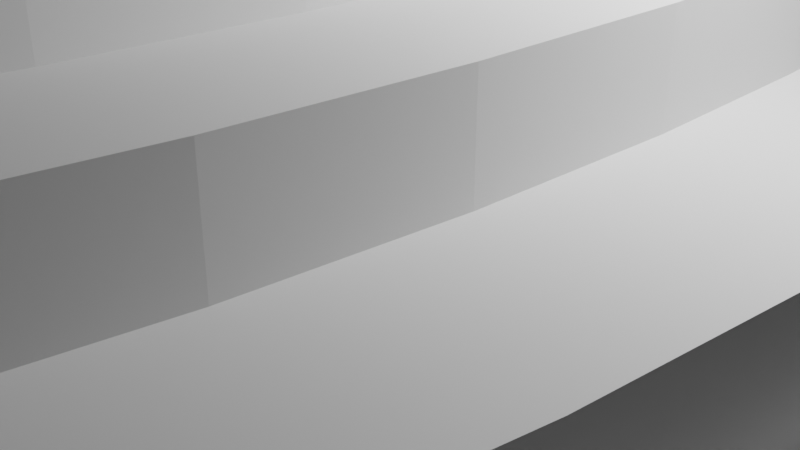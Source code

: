 # Source: pressbox.blend  (saved by Blender 2.92.15; exported with 4.5.12 LTS)
import bpy
from mathutils import Matrix  # noqa: F401  (used for matrix-valued properties, if any)

bpy.ops.wm.read_factory_settings(use_empty=True)
scene = bpy.context.scene
scene.name = 'Scene'

# ---- collections
col_collection = bpy.data.collections.new('Collection'); scene.collection.children.link(col_collection)

# ---- world
world_world = bpy.data.worlds.new('World'); scene.world = world_world
world_world.use_nodes = True; world_world.node_tree.nodes.clear()
_N = world_world.node_tree.nodes; _L = world_world.node_tree.links
n0 = _N.new('ShaderNodeOutputWorld'); n0.name = 'World Output'; n0.location = (300, 300)
n1 = _N.new('ShaderNodeBackground'); n1.name = 'Background'; n1.location = (10, 300)
n1.inputs[0].default_value = (0.05088, 0.05088, 0.05088, 1.0)
_L.new(n1.outputs[0], n0.inputs[0])
n0.is_active_output = True
world_world.color = (0.05088, 0.05088, 0.05088)
world_world.use_sun_shadow = False
world_world.sun_shadow_jitter_overblur = 0.0

# ---- cameras
cam_camera = bpy.data.cameras.new('Camera')
cam_camera.clip_end = 100.0
cam_camera.ortho_scale = 7.314

# ---- lights
light_light = bpy.data.lights.new('Light', 'POINT')
light_light.transmission_factor = 0.0
light_light.energy = 1000.0
light_light.shadow_soft_size = 0.1
light_light.shadow_maximum_resolution = 0.006
light_light.use_absolute_resolution = True

# ---- meshes
me_cube_001 = bpy.data.meshes.new('Cube.001')
me_cube_001.from_pydata([(-1.0, -1.0, -1.0), (-1.0, -1.0, 1.0), (-1.0, 1.0, -1.0), (-1.0, 1.0, 1.0), (1.0, -1.0, -1.0), (1.0, -1.0, 1.0), (1.0, 1.0, -1.0), (1.0, 1.0, 1.0)], [], [(0, 1, 3, 2), (2, 3, 7, 6), (6, 7, 5, 4), (4, 5, 1, 0), (2, 6, 4, 0), (7, 3, 1, 5)])
_uv = me_cube_001.uv_layers.new(name='UVMap')
_uv.uv.foreach_set('vector', [0.375, 0.0, 0.625, 0.0, 0.625, 0.25, 0.375, 0.25, 0.375, 0.25, 0.625, 0.25, 0.625, 0.5, 0.375, 0.5, 0.375, 0.5, 0.625, 0.5, 0.625, 0.75, 0.375, 0.75, 0.375, 0.75, 0.625, 0.75, 0.625, 1.0, 0.375, 1.0, 0.125, 0.5, 0.375, 0.5, 0.375, 0.75, 0.125, 0.75, 0.625, 0.5, 0.875, 0.5, 0.875, 0.75, 0.625, 0.75])
me_cube_001.use_remesh_fix_poles = True
me_cube_001.use_remesh_preserve_attributes = False
me_cube_001.use_mirror_vertex_groups = False
me_cube_001.update()
me_cylinder = bpy.data.meshes.new('Cylinder')
me_cylinder.from_pydata([(0.0, 1.0, -1.0), (0.0, 1.0, 1.0), (0.1951, 0.9808, -1.0), (0.1951, 0.9808, 1.0), (0.3827, 0.9239, -1.0), (0.3827, 0.9239, 1.0), (0.5556, 0.8315, -1.0), (0.5556, 0.8315, 1.0), (0.7071, 0.7071, -1.0), (0.7071, 0.7071, 1.0), (0.8315, 0.5556, -1.0), (0.8315, 0.5556, 1.0), (0.9239, 0.3827, -1.0), (0.9239, 0.3827, 1.0), (0.9808, 0.1951, -1.0), (0.9808, 0.1951, 1.0), (1.0, 7.55e-08, -1.0), (1.0, 7.55e-08, 1.0), (0.9808, -0.1951, -1.0), (0.9808, -0.1951, 1.0), (0.9239, -0.3827, -1.0), (0.9239, -0.3827, 1.0), (0.8315, -0.5556, -1.0), (0.8315, -0.5556, 1.0), (0.7071, -0.7071, -1.0), (0.7071, -0.7071, 1.0), (0.5556, -0.8315, -1.0), (0.5556, -0.8315, 1.0), (0.3827, -0.9239, -1.0), (0.3827, -0.9239, 1.0), (0.1951, -0.9808, -1.0), (0.1951, -0.9808, 1.0), (-3.258e-07, -1.0, -1.0), (-3.258e-07, -1.0, 1.0), (-0.1951, -0.9808, -1.0), (-0.1951, -0.9808, 1.0), (-0.3827, -0.9239, -1.0), (-0.3827, -0.9239, 1.0), (-0.5556, -0.8315, -1.0), (-0.5556, -0.8315, 1.0), (-0.7071, -0.7071, -1.0), (-0.7071, -0.7071, 1.0), (-0.8315, -0.5556, -1.0), (-0.8315, -0.5556, 1.0), (-0.9239, -0.3827, -1.0), (-0.9239, -0.3827, 1.0), (-0.9808, -0.1951, -1.0), (-0.9808, -0.1951, 1.0), (-1.0, 9.656e-07, -1.0), (-1.0, 9.656e-07, 1.0), (-0.9808, 0.1951, -1.0), (-0.9808, 0.1951, 1.0), (-0.9239, 0.3827, -1.0), (-0.9239, 0.3827, 1.0), (-0.8315, 0.5556, -1.0), (-0.8315, 0.5556, 1.0), (-0.7071, 0.7071, -1.0), (-0.7071, 0.7071, 1.0), (-0.5556, 0.8315, -1.0), (-0.5556, 0.8315, 1.0), (-0.3827, 0.9239, -1.0), (-0.3827, 0.9239, 1.0), (-0.1951, 0.9808, -1.0), (-0.1951, 0.9808, 1.0)], [], [(0, 1, 3, 2), (2, 3, 5, 4), (4, 5, 7, 6), (6, 7, 9, 8), (8, 9, 11, 10), (10, 11, 13, 12), (12, 13, 15, 14), (14, 15, 17, 16), (16, 17, 19, 18), (18, 19, 21, 20), (20, 21, 23, 22), (22, 23, 25, 24), (24, 25, 27, 26), (26, 27, 29, 28), (28, 29, 31, 30), (30, 31, 33, 32), (32, 33, 35, 34), (34, 35, 37, 36), (36, 37, 39, 38), (38, 39, 41, 40), (40, 41, 43, 42), (42, 43, 45, 44), (44, 45, 47, 46), (46, 47, 49, 48), (48, 49, 51, 50), (50, 51, 53, 52), (52, 53, 55, 54), (54, 55, 57, 56), (56, 57, 59, 58), (58, 59, 61, 60), (3, 1, 63, 61, 59, 57, 55, 53, 51, 49, 47, 45, 43, 41, 39, 37, 35, 33, 31, 29, 27, 25, 23, 21, 19, 17, 15, 13, 11, 9, 7, 5), (60, 61, 63, 62), (62, 63, 1, 0), (0, 2, 4, 6, 8, 10, 12, 14, 16, 18, 20, 22, 24, 26, 28, 30, 32, 34, 36, 38, 40, 42, 44, 46, 48, 50, 52, 54, 56, 58, 60, 62)])
_uv = me_cylinder.uv_layers.new(name='UVMap')
_uv.uv.foreach_set('vector', [1.0, 0.5, 1.0, 1.0, 0.9688, 1.0, 0.9688, 0.5, 0.9688, 0.5, 0.9688, 1.0, 0.9375, 1.0, 0.9375, 0.5, 0.9375, 0.5, 0.9375, 1.0, 0.9062, 1.0, 0.9062, 0.5, 0.9062, 0.5, 0.9062, 1.0, 0.875, 1.0, 0.875, 0.5, 0.875, 0.5, 0.875, 1.0, 0.8438, 1.0, 0.8438, 0.5, 0.8438, 0.5, 0.8438, 1.0, 0.8125, 1.0, 0.8125, 0.5, 0.8125, 0.5, 0.8125, 1.0, 0.7812, 1.0, 0.7812, 0.5, 0.7812, 0.5, 0.7812, 1.0, 0.75, 1.0, 0.75, 0.5, 0.75, 0.5, 0.75, 1.0, 0.7188, 1.0, 0.7188, 0.5, 0.7188, 0.5, 0.7188, 1.0, 0.6875, 1.0, 0.6875, 0.5, 0.6875, 0.5, 0.6875, 1.0, 0.6562, 1.0, 0.6562, 0.5, 0.6562, 0.5, 0.6562, 1.0, 0.625, 1.0, 0.625, 0.5, 0.625, 0.5, 0.625, 1.0, 0.5938, 1.0, 0.5938, 0.5, 0.5938, 0.5, 0.5938, 1.0, 0.5625, 1.0, 0.5625, 0.5, 0.5625, 0.5, 0.5625, 1.0, 0.5312, 1.0, 0.5312, 0.5, 0.5312, 0.5, 0.5312, 1.0, 0.5, 1.0, 0.5, 0.5, 0.5, 0.5, 0.5, 1.0, 0.4688, 1.0, 0.4688, 0.5, 0.4688, 0.5, 0.4688, 1.0, 0.4375, 1.0, 0.4375, 0.5, 0.4375, 0.5, 0.4375, 1.0, 0.4062, 1.0, 0.4062, 0.5, 0.4062, 0.5, 0.4062, 1.0, 0.375, 1.0, 0.375, 0.5, 0.375, 0.5, 0.375, 1.0, 0.3438, 1.0, 0.3438, 0.5, 0.3438, 0.5, 0.3438, 1.0, 0.3125, 1.0, 0.3125, 0.5, 0.3125, 0.5, 0.3125, 1.0, 0.2812, 1.0, 0.2812, 0.5, 0.2812, 0.5, 0.2812, 1.0, 0.25, 1.0, 0.25, 0.5, 0.25, 0.5, 0.25, 1.0, 0.2188, 1.0, 0.2188, 0.5, 0.2188, 0.5, 0.2188, 1.0, 0.1875, 1.0, 0.1875, 0.5, 0.1875, 0.5, 0.1875, 1.0, 0.1562, 1.0, 0.1562, 0.5, 0.1562, 0.5, 0.1562, 1.0, 0.125, 1.0, 0.125, 0.5, 0.125, 0.5, 0.125, 1.0, 0.09375, 1.0, 0.09375, 0.5, 0.09375, 0.5, 0.09375, 1.0, 0.0625, 1.0, 0.0625, 0.5, 0.2968, 0.4854, 0.25, 0.49, 0.2032, 0.4854, 0.1582, 0.4717, 0.1167, 0.4496, 0.08029, 0.4197, 0.05045, 0.3833, 0.02827, 0.3418, 0.01461, 0.2968, 0.01, 0.25, 0.01461, 0.2032, 0.02827, 0.1582, 0.05045, 0.1167, 0.08029, 0.08029, 0.1167, 0.05045, 0.1582, 0.02827, 0.2032, 0.01461, 0.25, 0.01, 0.2968, 0.01461, 0.3418, 0.02827, 0.3833, 0.05045, 0.4197, 0.08029, 0.4496, 0.1167, 0.4717, 0.1582, 0.4854, 0.2032, 0.49, 0.25, 0.4854, 0.2968, 0.4717, 0.3418, 0.4496, 0.3833, 0.4197, 0.4197, 0.3833, 0.4496, 0.3418, 0.4717, 0.0625, 0.5, 0.0625, 1.0, 0.03125, 1.0, 0.03125, 0.5, 0.03125, 0.5, 0.03125, 1.0, 0.0, 1.0, 0.0, 0.5, 0.75, 0.49, 0.7968, 0.4854, 0.8418, 0.4717, 0.8833, 0.4496, 0.9197, 0.4197, 0.9496, 0.3833, 0.9717, 0.3418, 0.9854, 0.2968, 0.99, 0.25, 0.9854, 0.2032, 0.9717, 0.1582, 0.9496, 0.1167, 0.9197, 0.08029, 0.8833, 0.05045, 0.8418, 0.02827, 0.7968, 0.01461, 0.75, 0.01, 0.7032, 0.01461, 0.6582, 0.02827, 0.6167, 0.05045, 0.5803, 0.08029, 0.5504, 0.1167, 0.5283, 0.1582, 0.5146, 0.2032, 0.51, 0.25, 0.5146, 0.2968, 0.5283, 0.3418, 0.5504, 0.3833, 0.5803, 0.4197, 0.6167, 0.4496, 0.6582, 0.4717, 0.7032, 0.4854])
me_cylinder.use_remesh_fix_poles = True
me_cylinder.use_remesh_preserve_attributes = False
me_cylinder.use_mirror_vertex_groups = False
me_cylinder.update()
me_cylinder_001 = bpy.data.meshes.new('Cylinder.001')
me_cylinder_001.from_pydata([(0.0, 1.0, -1.0), (0.0, 1.0, 1.0), (0.1951, 0.9808, -1.0), (0.1951, 0.9808, 1.0), (0.3827, 0.9239, -1.0), (0.3827, 0.9239, 1.0), (0.5556, 0.8315, -1.0), (0.5556, 0.8315, 1.0), (0.7071, 0.7071, -1.0), (0.7071, 0.7071, 1.0), (0.8315, 0.5556, -1.0), (0.8315, 0.5556, 1.0), (0.9239, 0.3827, -1.0), (0.9239, 0.3827, 1.0), (0.9808, 0.1951, -1.0), (0.9808, 0.1951, 1.0), (1.0, 7.55e-08, -1.0), (1.0, 7.55e-08, 1.0), (0.9808, -0.1951, -1.0), (0.9808, -0.1951, 1.0), (0.9239, -0.3827, -1.0), (0.9239, -0.3827, 1.0), (0.8315, -0.5556, -1.0), (0.8315, -0.5556, 1.0), (0.7071, -0.7071, -1.0), (0.7071, -0.7071, 1.0), (0.5556, -0.8315, -1.0), (0.5556, -0.8315, 1.0), (0.3827, -0.9239, -1.0), (0.3827, -0.9239, 1.0), (0.1951, -0.9808, -1.0), (0.1951, -0.9808, 1.0), (-3.258e-07, -1.0, -1.0), (-3.258e-07, -1.0, 1.0), (-0.1951, -0.9808, -1.0), (-0.1951, -0.9808, 1.0), (-0.3827, -0.9239, -1.0), (-0.3827, -0.9239, 1.0), (-0.5556, -0.8315, -1.0), (-0.5556, -0.8315, 1.0), (-0.7071, -0.7071, -1.0), (-0.7071, -0.7071, 1.0), (-0.8315, -0.5556, -1.0), (-0.8315, -0.5556, 1.0), (-0.9239, -0.3827, -1.0), (-0.9239, -0.3827, 1.0), (-0.9808, -0.1951, -1.0), (-0.9808, -0.1951, 1.0), (-1.0, 9.656e-07, -1.0), (-1.0, 9.656e-07, 1.0), (-0.9808, 0.1951, -1.0), (-0.9808, 0.1951, 1.0), (-0.9239, 0.3827, -1.0), (-0.9239, 0.3827, 1.0), (-0.8315, 0.5556, -1.0), (-0.8315, 0.5556, 1.0), (-0.7071, 0.7071, -1.0), (-0.7071, 0.7071, 1.0), (-0.5556, 0.8315, -1.0), (-0.5556, 0.8315, 1.0), (-0.3827, 0.9239, -1.0), (-0.3827, 0.9239, 1.0), (-0.1951, 0.9808, -1.0), (-0.1951, 0.9808, 1.0)], [], [(0, 1, 3, 2), (2, 3, 5, 4), (4, 5, 7, 6), (6, 7, 9, 8), (8, 9, 11, 10), (10, 11, 13, 12), (12, 13, 15, 14), (14, 15, 17, 16), (16, 17, 19, 18), (18, 19, 21, 20), (20, 21, 23, 22), (22, 23, 25, 24), (24, 25, 27, 26), (26, 27, 29, 28), (28, 29, 31, 30), (30, 31, 33, 32), (32, 33, 35, 34), (34, 35, 37, 36), (36, 37, 39, 38), (38, 39, 41, 40), (40, 41, 43, 42), (42, 43, 45, 44), (44, 45, 47, 46), (46, 47, 49, 48), (48, 49, 51, 50), (50, 51, 53, 52), (52, 53, 55, 54), (54, 55, 57, 56), (56, 57, 59, 58), (58, 59, 61, 60), (3, 1, 63, 61, 59, 57, 55, 53, 51, 49, 47, 45, 43, 41, 39, 37, 35, 33, 31, 29, 27, 25, 23, 21, 19, 17, 15, 13, 11, 9, 7, 5), (60, 61, 63, 62), (62, 63, 1, 0), (0, 2, 4, 6, 8, 10, 12, 14, 16, 18, 20, 22, 24, 26, 28, 30, 32, 34, 36, 38, 40, 42, 44, 46, 48, 50, 52, 54, 56, 58, 60, 62)])
_uv = me_cylinder_001.uv_layers.new(name='UVMap')
_uv.uv.foreach_set('vector', [1.0, 0.5, 1.0, 1.0, 0.9688, 1.0, 0.9688, 0.5, 0.9688, 0.5, 0.9688, 1.0, 0.9375, 1.0, 0.9375, 0.5, 0.9375, 0.5, 0.9375, 1.0, 0.9062, 1.0, 0.9062, 0.5, 0.9062, 0.5, 0.9062, 1.0, 0.875, 1.0, 0.875, 0.5, 0.875, 0.5, 0.875, 1.0, 0.8438, 1.0, 0.8438, 0.5, 0.8438, 0.5, 0.8438, 1.0, 0.8125, 1.0, 0.8125, 0.5, 0.8125, 0.5, 0.8125, 1.0, 0.7812, 1.0, 0.7812, 0.5, 0.7812, 0.5, 0.7812, 1.0, 0.75, 1.0, 0.75, 0.5, 0.75, 0.5, 0.75, 1.0, 0.7188, 1.0, 0.7188, 0.5, 0.7188, 0.5, 0.7188, 1.0, 0.6875, 1.0, 0.6875, 0.5, 0.6875, 0.5, 0.6875, 1.0, 0.6562, 1.0, 0.6562, 0.5, 0.6562, 0.5, 0.6562, 1.0, 0.625, 1.0, 0.625, 0.5, 0.625, 0.5, 0.625, 1.0, 0.5938, 1.0, 0.5938, 0.5, 0.5938, 0.5, 0.5938, 1.0, 0.5625, 1.0, 0.5625, 0.5, 0.5625, 0.5, 0.5625, 1.0, 0.5312, 1.0, 0.5312, 0.5, 0.5312, 0.5, 0.5312, 1.0, 0.5, 1.0, 0.5, 0.5, 0.5, 0.5, 0.5, 1.0, 0.4688, 1.0, 0.4688, 0.5, 0.4688, 0.5, 0.4688, 1.0, 0.4375, 1.0, 0.4375, 0.5, 0.4375, 0.5, 0.4375, 1.0, 0.4062, 1.0, 0.4062, 0.5, 0.4062, 0.5, 0.4062, 1.0, 0.375, 1.0, 0.375, 0.5, 0.375, 0.5, 0.375, 1.0, 0.3438, 1.0, 0.3438, 0.5, 0.3438, 0.5, 0.3438, 1.0, 0.3125, 1.0, 0.3125, 0.5, 0.3125, 0.5, 0.3125, 1.0, 0.2812, 1.0, 0.2812, 0.5, 0.2812, 0.5, 0.2812, 1.0, 0.25, 1.0, 0.25, 0.5, 0.25, 0.5, 0.25, 1.0, 0.2188, 1.0, 0.2188, 0.5, 0.2188, 0.5, 0.2188, 1.0, 0.1875, 1.0, 0.1875, 0.5, 0.1875, 0.5, 0.1875, 1.0, 0.1562, 1.0, 0.1562, 0.5, 0.1562, 0.5, 0.1562, 1.0, 0.125, 1.0, 0.125, 0.5, 0.125, 0.5, 0.125, 1.0, 0.09375, 1.0, 0.09375, 0.5, 0.09375, 0.5, 0.09375, 1.0, 0.0625, 1.0, 0.0625, 0.5, 0.2968, 0.4854, 0.25, 0.49, 0.2032, 0.4854, 0.1582, 0.4717, 0.1167, 0.4496, 0.08029, 0.4197, 0.05045, 0.3833, 0.02827, 0.3418, 0.01461, 0.2968, 0.01, 0.25, 0.01461, 0.2032, 0.02827, 0.1582, 0.05045, 0.1167, 0.08029, 0.08029, 0.1167, 0.05045, 0.1582, 0.02827, 0.2032, 0.01461, 0.25, 0.01, 0.2968, 0.01461, 0.3418, 0.02827, 0.3833, 0.05045, 0.4197, 0.08029, 0.4496, 0.1167, 0.4717, 0.1582, 0.4854, 0.2032, 0.49, 0.25, 0.4854, 0.2968, 0.4717, 0.3418, 0.4496, 0.3833, 0.4197, 0.4197, 0.3833, 0.4496, 0.3418, 0.4717, 0.0625, 0.5, 0.0625, 1.0, 0.03125, 1.0, 0.03125, 0.5, 0.03125, 0.5, 0.03125, 1.0, 0.0, 1.0, 0.0, 0.5, 0.75, 0.49, 0.7968, 0.4854, 0.8418, 0.4717, 0.8833, 0.4496, 0.9197, 0.4197, 0.9496, 0.3833, 0.9717, 0.3418, 0.9854, 0.2968, 0.99, 0.25, 0.9854, 0.2032, 0.9717, 0.1582, 0.9496, 0.1167, 0.9197, 0.08029, 0.8833, 0.05045, 0.8418, 0.02827, 0.7968, 0.01461, 0.75, 0.01, 0.7032, 0.01461, 0.6582, 0.02827, 0.6167, 0.05045, 0.5803, 0.08029, 0.5504, 0.1167, 0.5283, 0.1582, 0.5146, 0.2032, 0.51, 0.25, 0.5146, 0.2968, 0.5283, 0.3418, 0.5504, 0.3833, 0.5803, 0.4197, 0.6167, 0.4496, 0.6582, 0.4717, 0.7032, 0.4854])
me_cylinder_001.use_remesh_fix_poles = True
me_cylinder_001.use_remesh_preserve_attributes = False
me_cylinder_001.use_mirror_vertex_groups = False
me_cylinder_001.update()
me_cylinder_002 = bpy.data.meshes.new('Cylinder.002')
me_cylinder_002.from_pydata([(0.0, 1.0, -1.0), (0.0, 1.0, 1.0), (0.1951, 0.9808, -1.0), (0.1951, 0.9808, 1.0), (0.3827, 0.9239, -1.0), (0.3827, 0.9239, 1.0), (0.5556, 0.8315, -1.0), (0.5556, 0.8315, 1.0), (0.7071, 0.7071, -1.0), (0.7071, 0.7071, 1.0), (0.8315, 0.5556, -1.0), (0.8315, 0.5556, 1.0), (0.9239, 0.3827, -1.0), (0.9239, 0.3827, 1.0), (0.9808, 0.1951, -1.0), (0.9808, 0.1951, 1.0), (1.0, 7.55e-08, -1.0), (1.0, 7.55e-08, 1.0), (0.9808, -0.1951, -1.0), (0.9808, -0.1951, 1.0), (0.9239, -0.3827, -1.0), (0.9239, -0.3827, 1.0), (0.8315, -0.5556, -1.0), (0.8315, -0.5556, 1.0), (0.7071, -0.7071, -1.0), (0.7071, -0.7071, 1.0), (0.5556, -0.8315, -1.0), (0.5556, -0.8315, 1.0), (0.3827, -0.9239, -1.0), (0.3827, -0.9239, 1.0), (0.1951, -0.9808, -1.0), (0.1951, -0.9808, 1.0), (-3.258e-07, -1.0, -1.0), (-3.258e-07, -1.0, 1.0), (-0.1951, -0.9808, -1.0), (-0.1951, -0.9808, 1.0), (-0.3827, -0.9239, -1.0), (-0.3827, -0.9239, 1.0), (-0.5556, -0.8315, -1.0), (-0.5556, -0.8315, 1.0), (-0.7071, -0.7071, -1.0), (-0.7071, -0.7071, 1.0), (-0.8315, -0.5556, -1.0), (-0.8315, -0.5556, 1.0), (-0.9239, -0.3827, -1.0), (-0.9239, -0.3827, 1.0), (-0.9808, -0.1951, -1.0), (-0.9808, -0.1951, 1.0), (-1.0, 9.656e-07, -1.0), (-1.0, 9.656e-07, 1.0), (-0.9808, 0.1951, -1.0), (-0.9808, 0.1951, 1.0), (-0.9239, 0.3827, -1.0), (-0.9239, 0.3827, 1.0), (-0.8315, 0.5556, -1.0), (-0.8315, 0.5556, 1.0), (-0.7071, 0.7071, -1.0), (-0.7071, 0.7071, 1.0), (-0.5556, 0.8315, -1.0), (-0.5556, 0.8315, 1.0), (-0.3827, 0.9239, -1.0), (-0.3827, 0.9239, 1.0), (-0.1951, 0.9808, -1.0), (-0.1951, 0.9808, 1.0)], [], [(0, 1, 3, 2), (2, 3, 5, 4), (4, 5, 7, 6), (6, 7, 9, 8), (8, 9, 11, 10), (10, 11, 13, 12), (12, 13, 15, 14), (14, 15, 17, 16), (16, 17, 19, 18), (18, 19, 21, 20), (20, 21, 23, 22), (22, 23, 25, 24), (24, 25, 27, 26), (26, 27, 29, 28), (28, 29, 31, 30), (30, 31, 33, 32), (32, 33, 35, 34), (34, 35, 37, 36), (36, 37, 39, 38), (38, 39, 41, 40), (40, 41, 43, 42), (42, 43, 45, 44), (44, 45, 47, 46), (46, 47, 49, 48), (48, 49, 51, 50), (50, 51, 53, 52), (52, 53, 55, 54), (54, 55, 57, 56), (56, 57, 59, 58), (58, 59, 61, 60), (3, 1, 63, 61, 59, 57, 55, 53, 51, 49, 47, 45, 43, 41, 39, 37, 35, 33, 31, 29, 27, 25, 23, 21, 19, 17, 15, 13, 11, 9, 7, 5), (60, 61, 63, 62), (62, 63, 1, 0), (0, 2, 4, 6, 8, 10, 12, 14, 16, 18, 20, 22, 24, 26, 28, 30, 32, 34, 36, 38, 40, 42, 44, 46, 48, 50, 52, 54, 56, 58, 60, 62)])
_uv = me_cylinder_002.uv_layers.new(name='UVMap')
_uv.uv.foreach_set('vector', [1.0, 0.5, 1.0, 1.0, 0.9688, 1.0, 0.9688, 0.5, 0.9688, 0.5, 0.9688, 1.0, 0.9375, 1.0, 0.9375, 0.5, 0.9375, 0.5, 0.9375, 1.0, 0.9062, 1.0, 0.9062, 0.5, 0.9062, 0.5, 0.9062, 1.0, 0.875, 1.0, 0.875, 0.5, 0.875, 0.5, 0.875, 1.0, 0.8438, 1.0, 0.8438, 0.5, 0.8438, 0.5, 0.8438, 1.0, 0.8125, 1.0, 0.8125, 0.5, 0.8125, 0.5, 0.8125, 1.0, 0.7812, 1.0, 0.7812, 0.5, 0.7812, 0.5, 0.7812, 1.0, 0.75, 1.0, 0.75, 0.5, 0.75, 0.5, 0.75, 1.0, 0.7188, 1.0, 0.7188, 0.5, 0.7188, 0.5, 0.7188, 1.0, 0.6875, 1.0, 0.6875, 0.5, 0.6875, 0.5, 0.6875, 1.0, 0.6562, 1.0, 0.6562, 0.5, 0.6562, 0.5, 0.6562, 1.0, 0.625, 1.0, 0.625, 0.5, 0.625, 0.5, 0.625, 1.0, 0.5938, 1.0, 0.5938, 0.5, 0.5938, 0.5, 0.5938, 1.0, 0.5625, 1.0, 0.5625, 0.5, 0.5625, 0.5, 0.5625, 1.0, 0.5312, 1.0, 0.5312, 0.5, 0.5312, 0.5, 0.5312, 1.0, 0.5, 1.0, 0.5, 0.5, 0.5, 0.5, 0.5, 1.0, 0.4688, 1.0, 0.4688, 0.5, 0.4688, 0.5, 0.4688, 1.0, 0.4375, 1.0, 0.4375, 0.5, 0.4375, 0.5, 0.4375, 1.0, 0.4062, 1.0, 0.4062, 0.5, 0.4062, 0.5, 0.4062, 1.0, 0.375, 1.0, 0.375, 0.5, 0.375, 0.5, 0.375, 1.0, 0.3438, 1.0, 0.3438, 0.5, 0.3438, 0.5, 0.3438, 1.0, 0.3125, 1.0, 0.3125, 0.5, 0.3125, 0.5, 0.3125, 1.0, 0.2812, 1.0, 0.2812, 0.5, 0.2812, 0.5, 0.2812, 1.0, 0.25, 1.0, 0.25, 0.5, 0.25, 0.5, 0.25, 1.0, 0.2188, 1.0, 0.2188, 0.5, 0.2188, 0.5, 0.2188, 1.0, 0.1875, 1.0, 0.1875, 0.5, 0.1875, 0.5, 0.1875, 1.0, 0.1562, 1.0, 0.1562, 0.5, 0.1562, 0.5, 0.1562, 1.0, 0.125, 1.0, 0.125, 0.5, 0.125, 0.5, 0.125, 1.0, 0.09375, 1.0, 0.09375, 0.5, 0.09375, 0.5, 0.09375, 1.0, 0.0625, 1.0, 0.0625, 0.5, 0.2968, 0.4854, 0.25, 0.49, 0.2032, 0.4854, 0.1582, 0.4717, 0.1167, 0.4496, 0.08029, 0.4197, 0.05045, 0.3833, 0.02827, 0.3418, 0.01461, 0.2968, 0.01, 0.25, 0.01461, 0.2032, 0.02827, 0.1582, 0.05045, 0.1167, 0.08029, 0.08029, 0.1167, 0.05045, 0.1582, 0.02827, 0.2032, 0.01461, 0.25, 0.01, 0.2968, 0.01461, 0.3418, 0.02827, 0.3833, 0.05045, 0.4197, 0.08029, 0.4496, 0.1167, 0.4717, 0.1582, 0.4854, 0.2032, 0.49, 0.25, 0.4854, 0.2968, 0.4717, 0.3418, 0.4496, 0.3833, 0.4197, 0.4197, 0.3833, 0.4496, 0.3418, 0.4717, 0.0625, 0.5, 0.0625, 1.0, 0.03125, 1.0, 0.03125, 0.5, 0.03125, 0.5, 0.03125, 1.0, 0.0, 1.0, 0.0, 0.5, 0.75, 0.49, 0.7968, 0.4854, 0.8418, 0.4717, 0.8833, 0.4496, 0.9197, 0.4197, 0.9496, 0.3833, 0.9717, 0.3418, 0.9854, 0.2968, 0.99, 0.25, 0.9854, 0.2032, 0.9717, 0.1582, 0.9496, 0.1167, 0.9197, 0.08029, 0.8833, 0.05045, 0.8418, 0.02827, 0.7968, 0.01461, 0.75, 0.01, 0.7032, 0.01461, 0.6582, 0.02827, 0.6167, 0.05045, 0.5803, 0.08029, 0.5504, 0.1167, 0.5283, 0.1582, 0.5146, 0.2032, 0.51, 0.25, 0.5146, 0.2968, 0.5283, 0.3418, 0.5504, 0.3833, 0.5803, 0.4197, 0.6167, 0.4496, 0.6582, 0.4717, 0.7032, 0.4854])
me_cylinder_002.use_remesh_fix_poles = True
me_cylinder_002.use_remesh_preserve_attributes = False
me_cylinder_002.use_mirror_vertex_groups = False
me_cylinder_002.update()

# ---- objects
ob_light = bpy.data.objects.new('Light', light_light)
ob_camera = bpy.data.objects.new('Camera', cam_camera)
ob_cube = bpy.data.objects.new('Cube', me_cube_001)
ob_cylinder = bpy.data.objects.new('Cylinder', me_cylinder)
ob_cylinder_001 = bpy.data.objects.new('Cylinder.001', me_cylinder_001)
ob_cylinder_002 = bpy.data.objects.new('Cylinder.002', me_cylinder_002)

# ---- transforms, parenting, visibility, modifiers, constraints
ob_light.location = (4.076, 1.005, 5.904)
ob_light.rotation_euler = (0.6503, 0.05522, 1.866)
ob_light.lock_rotations_4d = False
ob_light.empty_display_type = 'ARROWS'
ob_light.color = (0.0, 0.0, 0.0, 0.0)
ob_light.lineart.crease_threshold = 0.0
ob_camera.location = (7.359, -6.926, 4.958)
ob_camera.rotation_euler = (1.109, 0.0, 0.8149)
ob_camera.lock_rotations_4d = False
ob_camera.empty_display_type = 'ARROWS'
ob_camera.color = (0.0, 0.0, 0.0, 0.0)
ob_camera.display_type = 'WIRE'
ob_camera.lineart.crease_threshold = 0.0
ob_cube.location = (0.0, 0.0, 0.0)
ob_cube.scale = (5.622, 10.77, 0.2835)
ob_cube.lineart.crease_threshold = 0.0
ob_cylinder.location = (-1.798, 0.0, 1.906)
ob_cylinder.scale = (3.091, 10.62, 2.096)
ob_cylinder.lineart.crease_threshold = 0.0
ob_cylinder_001.location = (-0.1833, 0.07198, 1.368)
ob_cylinder_001.scale = (3.091, 10.62, 1.416)
ob_cylinder_001.lineart.crease_threshold = 0.0
ob_cylinder_002.location = (1.859, 0.738, 0.8882)
ob_cylinder_002.scale = (3.091, 10.62, 0.8553)
ob_cylinder_002.lineart.crease_threshold = 0.0

# ---- collection membership
col_collection.objects.link(ob_light)
col_collection.objects.link(ob_camera)
col_collection.objects.link(ob_cube)
col_collection.objects.link(ob_cylinder)
col_collection.objects.link(ob_cylinder_001)
col_collection.objects.link(ob_cylinder_002)

# ---- scene / render settings (as saved in the file)
scene.camera = ob_camera
scene.frame_start = 1; scene.frame_end = 250; scene.frame_set(1)
scene.render.engine = 'BLENDER_EEVEE_NEXT'
scene.cycles.use_denoising = False
scene.cycles.samples = 128
scene.cycles.sampling_pattern = 'TABULATED_SOBOL'
scene.cycles.use_adaptive_sampling = False
scene.cycles.use_light_tree = False
scene.view_settings.view_transform = 'Filmic'
bpy.context.view_layer.update()

